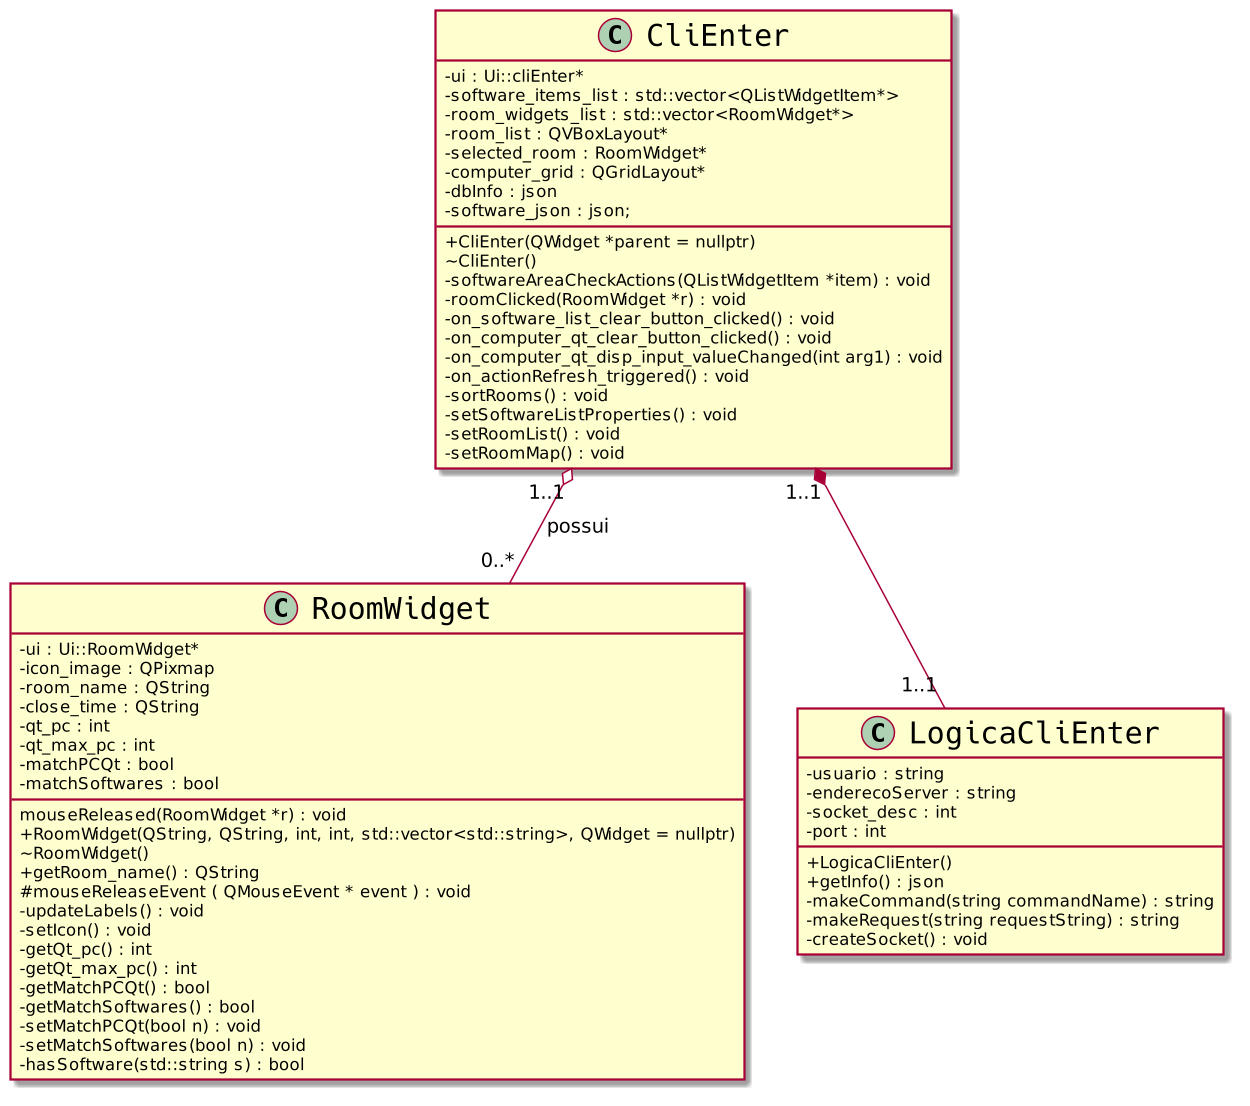

The diagram above was rendered by PlantUML. Its source (embedded in the PNG):
@startuml
skinparam classAttributeIconSize 0
skinparam classFontSize 20
skinparam classFontName Hack
scale 1.5
class CliEnter {
      +CliEnter(QWidget *parent = nullptr)
      ~CliEnter()
      -softwareAreaCheckActions(QListWidgetItem *item) : void
      -roomClicked(RoomWidget *r) : void
      -on_software_list_clear_button_clicked() : void
      -on_computer_qt_clear_button_clicked() : void
      -on_computer_qt_disp_input_valueChanged(int arg1) : void
      -on_actionRefresh_triggered() : void
      -sortRooms() : void
      -setSoftwareListProperties() : void
      -setRoomList() : void
      -setRoomMap() : void
      -ui : Ui::cliEnter*
      -software_items_list : std::vector<QListWidgetItem*>
      -room_widgets_list : std::vector<RoomWidget*>
      -room_list : QVBoxLayout*
      -selected_room : RoomWidget*
      -computer_grid : QGridLayout*
      -dbInfo : json
      -software_json : json;
}

class RoomWidget {
      mouseReleased(RoomWidget *r) : void
      +RoomWidget(QString, QString, int, int, std::vector<std::string>, QWidget = nullptr)
      ~RoomWidget()
      +getRoom_name() : QString
      #mouseReleaseEvent ( QMouseEvent * event ) : void
      -updateLabels() : void
      -setIcon() : void 
      -ui : Ui::RoomWidget*
      -icon_image : QPixmap
      -room_name : QString
      -close_time : QString
      -qt_pc : int
      -qt_max_pc : int
      -matchPCQt : bool
      -matchSoftwares : bool
      -getQt_pc() : int
      -getQt_max_pc() : int
      -getMatchPCQt() : bool
      -getMatchSoftwares() : bool
      -setMatchPCQt(bool n) : void
      -setMatchSoftwares(bool n) : void
      -hasSoftware(std::string s) : bool
}

class LogicaCliEnter {
      +LogicaCliEnter()
      +getInfo() : json
      -usuario : string
      -enderecoServer : string
      -socket_desc : int
      -port : int
      -makeCommand(string commandName) : string
      -makeRequest(string requestString) : string
      -createSocket() : void
}

CliEnter "1..1" o-- "0..*" RoomWidget : possui
CliEnter "1..1" *-- "1..1" LogicaCliEnter
@enduml